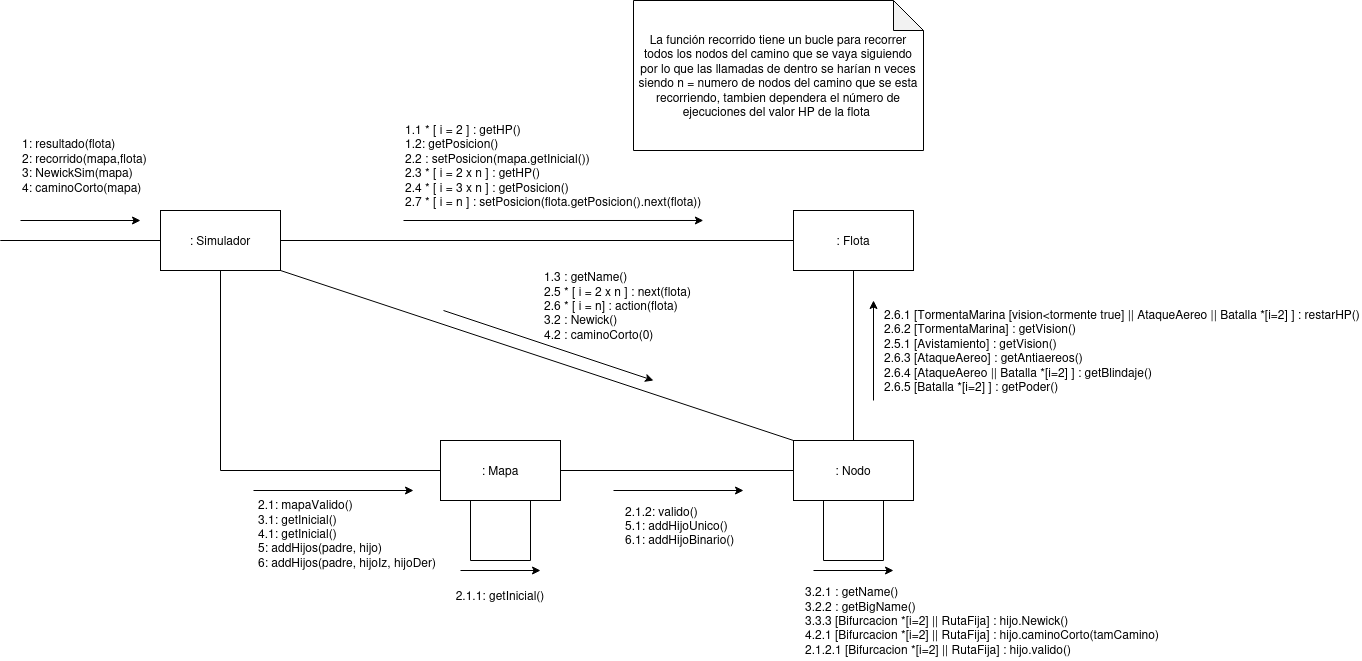

The diagram above was exported from draw.io. Its source (the exported page's mxGraphModel, read from the mxfile embedded in the PNG):
<mxGraphModel dx="1434" dy="772" grid="1" gridSize="10" guides="1" tooltips="1" connect="1" arrows="1" fold="1" page="1" pageScale="1" pageWidth="827" pageHeight="1169" math="0" shadow="0">
  <root>
    <mxCell id="0" />
    <mxCell id="1" parent="0" />
    <mxCell id="PBhGnh1ifOubgosgx4_8-1" value=": Simulador" style="rounded=0;whiteSpace=wrap;html=1;" parent="1" vertex="1">
      <mxGeometry x="209" y="265" width="120" height="60" as="geometry" />
    </mxCell>
    <mxCell id="PBhGnh1ifOubgosgx4_8-2" value=": Flota" style="rounded=0;whiteSpace=wrap;html=1;" parent="1" vertex="1">
      <mxGeometry x="842" y="265" width="120" height="60" as="geometry" />
    </mxCell>
    <mxCell id="PBhGnh1ifOubgosgx4_8-4" value=": Nodo" style="rounded=0;whiteSpace=wrap;html=1;" parent="1" vertex="1">
      <mxGeometry x="842" y="495" width="120" height="60" as="geometry" />
    </mxCell>
    <mxCell id="PBhGnh1ifOubgosgx4_8-5" value=": Mapa" style="rounded=0;whiteSpace=wrap;html=1;" parent="1" vertex="1">
      <mxGeometry x="489" y="495" width="120" height="60" as="geometry" />
    </mxCell>
    <mxCell id="PBhGnh1ifOubgosgx4_8-17" value="" style="endArrow=none;html=1;rounded=0;exitX=1;exitY=0.5;exitDx=0;exitDy=0;entryX=0;entryY=0.5;entryDx=0;entryDy=0;" parent="1" source="PBhGnh1ifOubgosgx4_8-1" target="PBhGnh1ifOubgosgx4_8-2" edge="1">
      <mxGeometry width="50" height="50" relative="1" as="geometry">
        <mxPoint x="489" y="555" as="sourcePoint" />
        <mxPoint x="539" y="505" as="targetPoint" />
      </mxGeometry>
    </mxCell>
    <mxCell id="PBhGnh1ifOubgosgx4_8-21" value="" style="endArrow=classic;html=1;rounded=0;" parent="1" edge="1">
      <mxGeometry width="50" height="50" relative="1" as="geometry">
        <mxPoint x="302" y="545" as="sourcePoint" />
        <mxPoint x="462" y="545" as="targetPoint" />
      </mxGeometry>
    </mxCell>
    <mxCell id="PBhGnh1ifOubgosgx4_8-22" value="" style="endArrow=classic;html=1;rounded=0;" parent="1" edge="1">
      <mxGeometry width="50" height="50" relative="1" as="geometry">
        <mxPoint x="69" y="275" as="sourcePoint" />
        <mxPoint x="189" y="275" as="targetPoint" />
      </mxGeometry>
    </mxCell>
    <mxCell id="PBhGnh1ifOubgosgx4_8-23" value="1: resultado(flota)&lt;br&gt;2: recorrido(mapa,flota)&lt;br&gt;3: NewickSim(mapa)&lt;br&gt;&lt;div style=&quot;&quot;&gt;&lt;span style=&quot;background-color: initial;&quot;&gt;4: caminoCorto(mapa)&lt;/span&gt;&lt;/div&gt;" style="text;html=1;strokeColor=none;fillColor=none;align=left;verticalAlign=middle;whiteSpace=wrap;rounded=0;" parent="1" vertex="1">
      <mxGeometry x="69" y="185" width="140" height="70" as="geometry" />
    </mxCell>
    <mxCell id="PBhGnh1ifOubgosgx4_8-14" value="1.1 * [ i = 2 ] : getHP()&lt;br&gt;1.2: getPosicion()&lt;br&gt;2.2 : setPosicion(mapa.getInicial())&lt;br&gt;2.3 * [ i = 2 x n ] : getHP()&lt;br&gt;2.4 * [ i = 3 x n ] :&amp;nbsp;getPosicion()&lt;br&gt;2.7 * [ i = n ] : setPosicion(flota.getPosicion().next(flota)&lt;span style=&quot;background-color: initial;&quot;&gt;)&amp;nbsp;&lt;/span&gt;" style="text;html=1;strokeColor=none;fillColor=none;align=left;verticalAlign=middle;whiteSpace=wrap;rounded=0;" parent="1" vertex="1">
      <mxGeometry x="452" y="155" width="460" height="130" as="geometry" />
    </mxCell>
    <mxCell id="PBhGnh1ifOubgosgx4_8-25" value="" style="endArrow=classic;html=1;rounded=0;entryX=0.641;entryY=0.923;entryDx=0;entryDy=0;entryPerimeter=0;" parent="1" edge="1">
      <mxGeometry width="50" height="50" relative="1" as="geometry">
        <mxPoint x="452" y="275" as="sourcePoint" />
        <mxPoint x="751.8600000000001" y="274.99" as="targetPoint" />
      </mxGeometry>
    </mxCell>
    <mxCell id="PBhGnh1ifOubgosgx4_8-26" value="&lt;div style=&quot;text-align: left;&quot;&gt;&lt;span style=&quot;background-color: initial;&quot;&gt;2.1: mapaValido()&lt;/span&gt;&lt;/div&gt;&lt;div style=&quot;text-align: left;&quot;&gt;&lt;span style=&quot;background-color: initial;&quot;&gt;3.1: getInicial()&lt;/span&gt;&lt;/div&gt;&lt;div style=&quot;text-align: left;&quot;&gt;&lt;span style=&quot;background-color: initial;&quot;&gt;4.1: getInicial()&lt;/span&gt;&lt;/div&gt;&lt;div style=&quot;text-align: left;&quot;&gt;&lt;span style=&quot;background-color: initial;&quot;&gt;5: addHijos(padre, hijo)&lt;/span&gt;&lt;/div&gt;&lt;div style=&quot;text-align: left;&quot;&gt;&lt;span style=&quot;background-color: initial;&quot;&gt;6: addHijos(padre, hijoIz, hijoDer)&lt;/span&gt;&lt;/div&gt;" style="text;html=1;strokeColor=none;fillColor=none;align=center;verticalAlign=middle;whiteSpace=wrap;rounded=0;" parent="1" vertex="1">
      <mxGeometry x="286" y="550" width="220" height="75" as="geometry" />
    </mxCell>
    <mxCell id="PBhGnh1ifOubgosgx4_8-29" value="" style="endArrow=none;html=1;rounded=0;entryX=0.5;entryY=1;entryDx=0;entryDy=0;exitX=0;exitY=0.5;exitDx=0;exitDy=0;" parent="1" source="PBhGnh1ifOubgosgx4_8-5" target="PBhGnh1ifOubgosgx4_8-1" edge="1">
      <mxGeometry width="50" height="50" relative="1" as="geometry">
        <mxPoint x="322" y="545" as="sourcePoint" />
        <mxPoint x="372" y="495" as="targetPoint" />
        <Array as="points">
          <mxPoint x="269" y="525" />
        </Array>
      </mxGeometry>
    </mxCell>
    <mxCell id="PBhGnh1ifOubgosgx4_8-31" value="" style="endArrow=none;html=1;rounded=0;exitX=1;exitY=0.5;exitDx=0;exitDy=0;" parent="1" source="PBhGnh1ifOubgosgx4_8-5" target="PBhGnh1ifOubgosgx4_8-4" edge="1">
      <mxGeometry width="50" height="50" relative="1" as="geometry">
        <mxPoint x="662" y="545" as="sourcePoint" />
        <mxPoint x="712" y="495" as="targetPoint" />
      </mxGeometry>
    </mxCell>
    <mxCell id="PBhGnh1ifOubgosgx4_8-32" value="2.1.2: valido()&lt;br&gt;5.1: addHijoUnico()&lt;br&gt;6.1: addHijoBinario()" style="text;html=1;strokeColor=none;fillColor=none;align=left;verticalAlign=middle;whiteSpace=wrap;rounded=0;" parent="1" vertex="1">
      <mxGeometry x="672" y="555" width="130" height="50" as="geometry" />
    </mxCell>
    <mxCell id="PBhGnh1ifOubgosgx4_8-34" value="" style="endArrow=none;html=1;rounded=0;exitX=0.25;exitY=1;exitDx=0;exitDy=0;" parent="1" source="PBhGnh1ifOubgosgx4_8-5" edge="1">
      <mxGeometry width="50" height="50" relative="1" as="geometry">
        <mxPoint x="502" y="545" as="sourcePoint" />
        <mxPoint x="519" y="615" as="targetPoint" />
      </mxGeometry>
    </mxCell>
    <mxCell id="PBhGnh1ifOubgosgx4_8-35" value="" style="endArrow=none;html=1;rounded=0;" parent="1" edge="1">
      <mxGeometry width="50" height="50" relative="1" as="geometry">
        <mxPoint x="519" y="615" as="sourcePoint" />
        <mxPoint x="579" y="615" as="targetPoint" />
      </mxGeometry>
    </mxCell>
    <mxCell id="PBhGnh1ifOubgosgx4_8-36" value="" style="endArrow=none;html=1;rounded=0;entryX=0.75;entryY=1;entryDx=0;entryDy=0;" parent="1" target="PBhGnh1ifOubgosgx4_8-5" edge="1">
      <mxGeometry width="50" height="50" relative="1" as="geometry">
        <mxPoint x="579" y="615" as="sourcePoint" />
        <mxPoint x="552" y="495" as="targetPoint" />
      </mxGeometry>
    </mxCell>
    <mxCell id="PBhGnh1ifOubgosgx4_8-37" value="2.1.1: getInicial()" style="text;html=1;strokeColor=none;fillColor=none;align=center;verticalAlign=middle;whiteSpace=wrap;rounded=0;" parent="1" vertex="1">
      <mxGeometry x="484" y="635" width="130" height="30" as="geometry" />
    </mxCell>
    <mxCell id="PBhGnh1ifOubgosgx4_8-39" value="" style="endArrow=classic;html=1;rounded=0;" parent="1" edge="1">
      <mxGeometry width="50" height="50" relative="1" as="geometry">
        <mxPoint x="509" y="625" as="sourcePoint" />
        <mxPoint x="589" y="625" as="targetPoint" />
      </mxGeometry>
    </mxCell>
    <mxCell id="PBhGnh1ifOubgosgx4_8-43" value="" style="endArrow=classic;html=1;rounded=0;" parent="1" edge="1">
      <mxGeometry width="50" height="50" relative="1" as="geometry">
        <mxPoint x="662" y="545" as="sourcePoint" />
        <mxPoint x="792" y="545" as="targetPoint" />
      </mxGeometry>
    </mxCell>
    <mxCell id="PBhGnh1ifOubgosgx4_8-45" value="" style="endArrow=classic;html=1;rounded=0;" parent="1" edge="1">
      <mxGeometry width="50" height="50" relative="1" as="geometry">
        <mxPoint x="922" y="455" as="sourcePoint" />
        <mxPoint x="922" y="355" as="targetPoint" />
      </mxGeometry>
    </mxCell>
    <mxCell id="PBhGnh1ifOubgosgx4_8-46" value="" style="endArrow=none;html=1;rounded=0;entryX=0.5;entryY=1;entryDx=0;entryDy=0;exitX=0.5;exitY=0;exitDx=0;exitDy=0;" parent="1" source="PBhGnh1ifOubgosgx4_8-4" target="PBhGnh1ifOubgosgx4_8-2" edge="1">
      <mxGeometry width="50" height="50" relative="1" as="geometry">
        <mxPoint x="562" y="465" as="sourcePoint" />
        <mxPoint x="612" y="415" as="targetPoint" />
      </mxGeometry>
    </mxCell>
    <mxCell id="PBhGnh1ifOubgosgx4_8-47" value="" style="endArrow=none;html=1;rounded=0;entryX=0.25;entryY=1;entryDx=0;entryDy=0;" parent="1" target="PBhGnh1ifOubgosgx4_8-4" edge="1">
      <mxGeometry width="50" height="50" relative="1" as="geometry">
        <mxPoint x="872" y="615" as="sourcePoint" />
        <mxPoint x="919" y="605" as="targetPoint" />
      </mxGeometry>
    </mxCell>
    <mxCell id="PBhGnh1ifOubgosgx4_8-48" value="" style="endArrow=none;html=1;rounded=0;" parent="1" edge="1">
      <mxGeometry width="50" height="50" relative="1" as="geometry">
        <mxPoint x="872" y="615" as="sourcePoint" />
        <mxPoint x="932" y="615" as="targetPoint" />
      </mxGeometry>
    </mxCell>
    <mxCell id="PBhGnh1ifOubgosgx4_8-49" value="" style="endArrow=none;html=1;rounded=0;entryX=0.75;entryY=1;entryDx=0;entryDy=0;" parent="1" target="PBhGnh1ifOubgosgx4_8-4" edge="1">
      <mxGeometry width="50" height="50" relative="1" as="geometry">
        <mxPoint x="932" y="615" as="sourcePoint" />
        <mxPoint x="622" y="395" as="targetPoint" />
      </mxGeometry>
    </mxCell>
    <mxCell id="PBhGnh1ifOubgosgx4_8-50" value="" style="endArrow=classic;html=1;rounded=0;" parent="1" edge="1">
      <mxGeometry width="50" height="50" relative="1" as="geometry">
        <mxPoint x="862" y="625" as="sourcePoint" />
        <mxPoint x="942" y="625" as="targetPoint" />
      </mxGeometry>
    </mxCell>
    <mxCell id="qtkPWYaVm_F9rMl8UNy9-1" value="2.6.1 [TormentaMarina [vision&amp;lt;tormente true] || AtaqueAereo || Batalla *[i=2] ] : restarHP()&lt;br&gt;2.6.2 [TormentaMarina] : getVision()&lt;br&gt;2.5.1 [Avistamiento] : getVision()&lt;br&gt;2.6.3 [AtaqueAereo] : getAntiaereos()&lt;br&gt;2.6.4 [AtaqueAereo || Batalla *[i=2] ] : getBlindaje()&lt;br&gt;2.6.5 [Batalla *[i=2] ] : getPoder()" style="text;html=1;strokeColor=none;fillColor=none;align=left;verticalAlign=middle;whiteSpace=wrap;rounded=0;" parent="1" vertex="1">
      <mxGeometry x="931" y="355" width="479" height="100" as="geometry" />
    </mxCell>
    <mxCell id="qtkPWYaVm_F9rMl8UNy9-3" value="" style="endArrow=none;html=1;rounded=0;entryX=0;entryY=0;entryDx=0;entryDy=0;exitX=1;exitY=1;exitDx=0;exitDy=0;" parent="1" source="PBhGnh1ifOubgosgx4_8-1" target="PBhGnh1ifOubgosgx4_8-4" edge="1">
      <mxGeometry width="50" height="50" relative="1" as="geometry">
        <mxPoint x="682" y="445" as="sourcePoint" />
        <mxPoint x="732" y="395" as="targetPoint" />
      </mxGeometry>
    </mxCell>
    <mxCell id="qtkPWYaVm_F9rMl8UNy9-4" value="" style="endArrow=classic;html=1;rounded=0;" parent="1" edge="1">
      <mxGeometry width="50" height="50" relative="1" as="geometry">
        <mxPoint x="492" y="365" as="sourcePoint" />
        <mxPoint x="702" y="435" as="targetPoint" />
      </mxGeometry>
    </mxCell>
    <mxCell id="qtkPWYaVm_F9rMl8UNy9-5" value="1.3 : getName()&lt;br&gt;2.5 * [&amp;nbsp;i = 2 x n ]&amp;nbsp;: next(flota)&lt;br&gt;2.6 * [ i = n] : action(flota)&lt;br&gt;3.2 : Newick()&lt;br&gt;4.2 : caminoCorto(0)" style="text;html=1;strokeColor=none;fillColor=none;align=left;verticalAlign=middle;whiteSpace=wrap;rounded=0;rotation=0;" parent="1" vertex="1">
      <mxGeometry x="591" y="325" width="150" height="70" as="geometry" />
    </mxCell>
    <mxCell id="_7e9RXA1wCkBmxa7xCcD-1" value="" style="endArrow=none;html=1;rounded=0;entryX=0;entryY=0.5;entryDx=0;entryDy=0;" parent="1" target="PBhGnh1ifOubgosgx4_8-1" edge="1">
      <mxGeometry width="50" height="50" relative="1" as="geometry">
        <mxPoint x="48.800048828125" y="295" as="sourcePoint" />
        <mxPoint x="672" y="395" as="targetPoint" />
      </mxGeometry>
    </mxCell>
    <mxCell id="_7e9RXA1wCkBmxa7xCcD-2" value="3.2.1 : getName()&lt;br&gt;3.2.2 : getBigName()&lt;br&gt;3.3.3 [Bifurcacion *[i=2] || RutaFija] : hijo.Newick()&lt;br&gt;4.2.1 [Bifurcacion *[i=2] || RutaFija] : hijo.caminoCorto(tamCamino)&lt;br&gt;2.1.2.1 [Bifurcacion *[i=2] || RutaFija] : hijo.valido()&amp;nbsp;" style="text;html=1;strokeColor=none;fillColor=none;align=left;verticalAlign=middle;whiteSpace=wrap;rounded=0;" parent="1" vertex="1">
      <mxGeometry x="852" y="635" width="410" height="80" as="geometry" />
    </mxCell>
    <mxCell id="_7e9RXA1wCkBmxa7xCcD-4" value="&lt;div style=&quot;&quot;&gt;&lt;span style=&quot;background-color: initial;&quot;&gt;La función recorrido tiene un bucle para recorrer todos los nodos del camino que se vaya siguiendo por lo que las llamadas de dentro se harían n veces siendo n = numero de nodos del camino que se esta recorriendo, tambien dependera el número de ejecuciones del valor HP de la flota&amp;nbsp;&lt;/span&gt;&lt;/div&gt;" style="shape=note;whiteSpace=wrap;html=1;backgroundOutline=1;darkOpacity=0.05;align=center;" parent="1" vertex="1">
      <mxGeometry x="682" y="55" width="290" height="150" as="geometry" />
    </mxCell>
  </root>
</mxGraphModel>